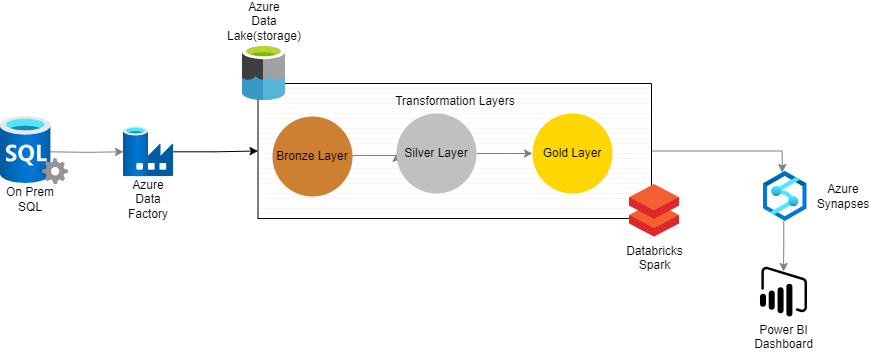

The diagram above was exported from draw.io. Its source (the exported page's mxGraphModel, read from the mxfile embedded in the PNG):
<mxGraphModel dx="1152" dy="620" grid="0" gridSize="10" guides="1" tooltips="1" connect="1" arrows="1" fold="1" page="1" pageScale="1" pageWidth="1169" pageHeight="827" math="0" shadow="0">
  <root>
    <mxCell id="0" />
    <mxCell id="1" parent="0" />
    <mxCell id="SZY12_XKgGBlkoAp8IEY-12" style="edgeStyle=orthogonalEdgeStyle;rounded=0;orthogonalLoop=1;jettySize=auto;html=1;strokeColor=#808080;exitX=1;exitY=0.5;exitDx=0;exitDy=0;" parent="1" target="Ltd8FE9V1jNqRUgCDVXh-2" edge="1">
      <mxGeometry relative="1" as="geometry">
        <mxPoint x="65" y="252.30999999999995" as="sourcePoint" />
        <mxPoint x="373.5" y="245.47058823529414" as="targetPoint" />
      </mxGeometry>
    </mxCell>
    <mxCell id="SZY12_XKgGBlkoAp8IEY-14" style="edgeStyle=orthogonalEdgeStyle;rounded=0;orthogonalLoop=1;jettySize=auto;html=1;entryX=0.431;entryY=0.02;entryDx=0;entryDy=0;entryPerimeter=0;strokeColor=#808080;exitX=1;exitY=0.5;exitDx=0;exitDy=0;exitPerimeter=0;" parent="1" source="Ltd8FE9V1jNqRUgCDVXh-5" target="Ltd8FE9V1jNqRUgCDVXh-18" edge="1">
      <mxGeometry relative="1" as="geometry">
        <mxPoint x="697" y="151" as="sourcePoint" />
        <mxPoint x="740.1500000000001" y="245.64999999999998" as="targetPoint" />
      </mxGeometry>
    </mxCell>
    <mxCell id="SZY12_XKgGBlkoAp8IEY-20" style="edgeStyle=elbowEdgeStyle;rounded=0;orthogonalLoop=1;jettySize=auto;html=1;exitX=0.466;exitY=0.983;exitDx=0;exitDy=0;exitPerimeter=0;elbow=vertical;strokeColor=#808080;entryX=0.5;entryY=0.1;entryDx=0;entryDy=0;entryPerimeter=0;" parent="1" source="Ltd8FE9V1jNqRUgCDVXh-18" target="SZY12_XKgGBlkoAp8IEY-11" edge="1">
      <mxGeometry relative="1" as="geometry">
        <mxPoint x="791.4500000000003" y="581.3319999999999" as="sourcePoint" />
        <mxPoint x="787" y="421" as="targetPoint" />
      </mxGeometry>
    </mxCell>
    <mxCell id="SZY12_XKgGBlkoAp8IEY-11" value="Power BI&lt;br&gt;Dashboard" style="shadow=0;dashed=0;html=1;strokeColor=none;labelPosition=center;verticalLabelPosition=bottom;verticalAlign=top;align=center;shape=mxgraph.mscae.cloud.power_bi_embedded;fillColor=#000000;pointerEvents=1;" parent="1" vertex="1">
      <mxGeometry x="775.48" y="367" width="47" height="50" as="geometry" />
    </mxCell>
    <mxCell id="Ltd8FE9V1jNqRUgCDVXh-15" value="" style="edgeStyle=orthogonalEdgeStyle;rounded=0;orthogonalLoop=1;jettySize=auto;html=1;entryX=0;entryY=0.5;entryDx=0;entryDy=0;entryPerimeter=0;" parent="1" source="Ltd8FE9V1jNqRUgCDVXh-2" target="Ltd8FE9V1jNqRUgCDVXh-5" edge="1">
      <mxGeometry relative="1" as="geometry">
        <mxPoint x="163.99999999999977" y="152.30999999999995" as="targetPoint" />
      </mxGeometry>
    </mxCell>
    <mxCell id="Ltd8FE9V1jNqRUgCDVXh-2" value="" style="image;aspect=fixed;html=1;points=[];align=center;fontSize=12;image=img/lib/azure2/databases/Data_Factory.svg;" parent="1" vertex="1">
      <mxGeometry x="139" y="227.31" width="50" height="50" as="geometry" />
    </mxCell>
    <mxCell id="Ltd8FE9V1jNqRUgCDVXh-17" value="" style="group" parent="1" connectable="0" vertex="1">
      <mxGeometry x="258" y="145" width="437" height="192.63" as="geometry" />
    </mxCell>
    <mxCell id="Ltd8FE9V1jNqRUgCDVXh-13" value="" style="group" parent="Ltd8FE9V1jNqRUgCDVXh-17" connectable="0" vertex="1">
      <mxGeometry width="409" height="174" as="geometry" />
    </mxCell>
    <mxCell id="Ltd8FE9V1jNqRUgCDVXh-16" value="" style="group" parent="Ltd8FE9V1jNqRUgCDVXh-13" connectable="0" vertex="1">
      <mxGeometry x="15.5" y="39" width="393.5" height="135" as="geometry" />
    </mxCell>
    <mxCell id="Ltd8FE9V1jNqRUgCDVXh-5" value="" style="verticalLabelPosition=bottom;verticalAlign=top;html=1;shape=mxgraph.basic.patternFillRect;fillStyle=hor;step=5;fillStrokeWidth=0.2;fillStrokeColor=#dddddd;" parent="Ltd8FE9V1jNqRUgCDVXh-16" vertex="1">
      <mxGeometry width="393.5" height="135" as="geometry" />
    </mxCell>
    <mxCell id="SZY12_XKgGBlkoAp8IEY-13" style="edgeStyle=elbowEdgeStyle;rounded=0;orthogonalLoop=1;jettySize=auto;html=1;strokeColor=#808080;elbow=vertical;exitX=1;exitY=0.5;exitDx=0;exitDy=0;entryX=0;entryY=0.5;entryDx=0;entryDy=0;" parent="Ltd8FE9V1jNqRUgCDVXh-16" source="Ltd8FE9V1jNqRUgCDVXh-8" target="Ltd8FE9V1jNqRUgCDVXh-9" edge="1">
      <mxGeometry relative="1" as="geometry">
        <mxPoint x="677.5" y="71" as="targetPoint" />
        <mxPoint x="534.4999999999998" y="71.2941176470589" as="sourcePoint" />
      </mxGeometry>
    </mxCell>
    <mxCell id="Ltd8FE9V1jNqRUgCDVXh-12" style="edgeStyle=elbowEdgeStyle;rounded=0;orthogonalLoop=1;jettySize=auto;html=1;strokeColor=#808080;elbow=vertical;exitX=1;exitY=0.5;exitDx=0;exitDy=0;entryX=0;entryY=0.5;entryDx=0;entryDy=0;" parent="Ltd8FE9V1jNqRUgCDVXh-16" source="Ltd8FE9V1jNqRUgCDVXh-9" target="Ltd8FE9V1jNqRUgCDVXh-10" edge="1">
      <mxGeometry relative="1" as="geometry">
        <mxPoint x="169.5" y="87" as="targetPoint" />
        <mxPoint x="104.5" y="83" as="sourcePoint" />
      </mxGeometry>
    </mxCell>
    <mxCell id="Ltd8FE9V1jNqRUgCDVXh-9" value="Silver Layer" style="ellipse;whiteSpace=wrap;html=1;aspect=fixed;fillColor=#C0C0C0;gradientColor=none;strokeColor=none;" parent="Ltd8FE9V1jNqRUgCDVXh-16" vertex="1">
      <mxGeometry x="138.5" y="30" width="80" height="80" as="geometry" />
    </mxCell>
    <mxCell id="Ltd8FE9V1jNqRUgCDVXh-10" value="Gold Layer" style="ellipse;whiteSpace=wrap;html=1;aspect=fixed;fillColor=#FFD700;gradientColor=none;strokeColor=none;" parent="Ltd8FE9V1jNqRUgCDVXh-16" vertex="1">
      <mxGeometry x="274.5" y="30" width="80" height="80" as="geometry" />
    </mxCell>
    <mxCell id="Ltd8FE9V1jNqRUgCDVXh-8" value="Bronze Layer" style="ellipse;whiteSpace=wrap;html=1;aspect=fixed;fillColor=#cd7f32;gradientColor=none;strokeColor=none;" parent="Ltd8FE9V1jNqRUgCDVXh-16" vertex="1">
      <mxGeometry x="14.5" y="33" width="80" height="80" as="geometry" />
    </mxCell>
    <mxCell id="yw7Gvh_TcW79z83px6fJ-8" value="Transformation Layers" style="text;html=1;align=center;verticalAlign=middle;whiteSpace=wrap;rounded=0;" parent="Ltd8FE9V1jNqRUgCDVXh-16" vertex="1">
      <mxGeometry x="99" y="3" width="195.5" height="30" as="geometry" />
    </mxCell>
    <mxCell id="Ltd8FE9V1jNqRUgCDVXh-4" value="" style="shape=image;verticalLabelPosition=bottom;labelBackgroundColor=#ffffff;verticalAlign=top;aspect=fixed;imageAspect=0;image=data:image/svg+xml,(base64 omitted: 4180 chars);" parent="Ltd8FE9V1jNqRUgCDVXh-13" vertex="1">
      <mxGeometry width="43" height="56" as="geometry" />
    </mxCell>
    <mxCell id="SZY12_XKgGBlkoAp8IEY-2" value="Databricks&lt;br&gt;Spark" style="aspect=fixed;html=1;perimeter=none;align=center;shadow=0;dashed=0;image;fontSize=12;image=img/lib/mscae/Databricks.svg;" parent="Ltd8FE9V1jNqRUgCDVXh-17" vertex="1">
      <mxGeometry x="387" y="140" width="50" height="52.63" as="geometry" />
    </mxCell>
    <mxCell id="Ltd8FE9V1jNqRUgCDVXh-18" value="" style="image;aspect=fixed;html=1;points=[];align=center;fontSize=12;image=img/lib/azure2/analytics/Azure_Synapse_Analytics.svg;" parent="1" vertex="1">
      <mxGeometry x="779" y="272" width="43.48" height="50" as="geometry" />
    </mxCell>
    <mxCell id="yw7Gvh_TcW79z83px6fJ-3" value="Azure&lt;div&gt;Data Factory&lt;/div&gt;" style="text;html=1;align=center;verticalAlign=middle;whiteSpace=wrap;rounded=0;" parent="1" vertex="1">
      <mxGeometry x="134" y="285" width="60" height="30" as="geometry" />
    </mxCell>
    <mxCell id="yw7Gvh_TcW79z83px6fJ-4" value="Azure&lt;div&gt;Synapses&lt;/div&gt;" style="text;html=1;align=center;verticalAlign=middle;whiteSpace=wrap;rounded=0;" parent="1" vertex="1">
      <mxGeometry x="829" y="282" width="60" height="30" as="geometry" />
    </mxCell>
    <mxCell id="yw7Gvh_TcW79z83px6fJ-6" value="Azure&lt;div&gt;Data Lake(storage)&lt;/div&gt;" style="text;html=1;align=center;verticalAlign=middle;whiteSpace=wrap;rounded=0;" parent="1" vertex="1">
      <mxGeometry x="250" y="107" width="60" height="30" as="geometry" />
    </mxCell>
    <mxCell id="yw7Gvh_TcW79z83px6fJ-10" value="On Prem SQL" style="text;html=1;align=center;verticalAlign=middle;whiteSpace=wrap;rounded=0;" parent="1" vertex="1">
      <mxGeometry x="16" y="285" width="60" height="30" as="geometry" />
    </mxCell>
    <mxCell id="wZ_dsOO1ZU1wyNBhmbm5-1" value="" style="image;aspect=fixed;html=1;points=[];align=center;fontSize=12;image=img/lib/azure2/databases/SQL_Server.svg;" vertex="1" parent="1">
      <mxGeometry x="16" y="217" width="68" height="68" as="geometry" />
    </mxCell>
  </root>
</mxGraphModel>